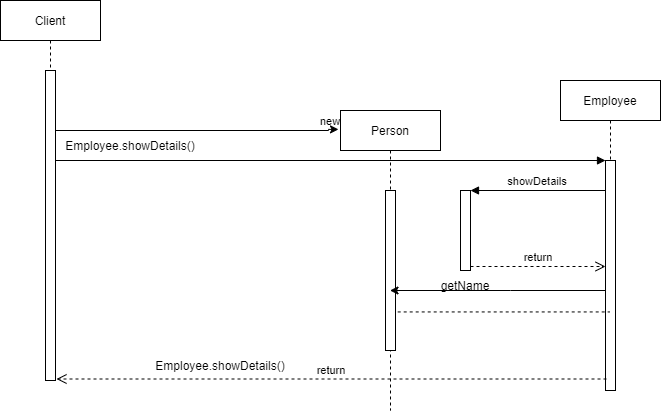

The diagram above was exported from draw.io. Its source (the exported page's mxGraphModel, read from the mxfile embedded in the PNG):
<mxGraphModel dx="1038" dy="489" grid="1" gridSize="10" guides="1" tooltips="1" connect="1" arrows="1" fold="1" page="1" pageScale="1" pageWidth="850" pageHeight="1100" math="0" shadow="0">
  <root>
    <mxCell id="0" />
    <mxCell id="1" parent="0" />
    <mxCell id="3nuBFxr9cyL0pnOWT2aG-1" value="Client" style="shape=umlLifeline;perimeter=lifelinePerimeter;container=1;collapsible=0;recursiveResize=0;rounded=0;shadow=0;strokeWidth=1;" parent="1" vertex="1">
      <mxGeometry x="120" y="80" width="100" height="380" as="geometry" />
    </mxCell>
    <mxCell id="3nuBFxr9cyL0pnOWT2aG-2" value="" style="points=[];perimeter=orthogonalPerimeter;rounded=0;shadow=0;strokeWidth=1;" parent="3nuBFxr9cyL0pnOWT2aG-1" vertex="1">
      <mxGeometry x="45" y="70" width="10" height="310" as="geometry" />
    </mxCell>
    <mxCell id="3nuBFxr9cyL0pnOWT2aG-5" value="Employee" style="shape=umlLifeline;perimeter=lifelinePerimeter;container=1;collapsible=0;recursiveResize=0;rounded=0;shadow=0;strokeWidth=1;" parent="1" vertex="1">
      <mxGeometry x="680" y="160" width="100" height="310" as="geometry" />
    </mxCell>
    <mxCell id="3nuBFxr9cyL0pnOWT2aG-6" value="" style="points=[];perimeter=orthogonalPerimeter;rounded=0;shadow=0;strokeWidth=1;" parent="3nuBFxr9cyL0pnOWT2aG-5" vertex="1">
      <mxGeometry x="45" y="80" width="10" height="230" as="geometry" />
    </mxCell>
    <mxCell id="3nuBFxr9cyL0pnOWT2aG-7" value="return" style="verticalAlign=bottom;endArrow=open;dashed=1;endSize=8;exitX=0;exitY=0.95;shadow=0;strokeWidth=1;" parent="1" edge="1">
      <mxGeometry relative="1" as="geometry">
        <mxPoint x="176" y="458.49999999999955" as="targetPoint" />
        <mxPoint x="726" y="458.49999999999955" as="sourcePoint" />
      </mxGeometry>
    </mxCell>
    <mxCell id="3nuBFxr9cyL0pnOWT2aG-8" value="new" style="verticalAlign=bottom;endArrow=block;entryX=0;entryY=0;shadow=0;strokeWidth=1;" parent="1" source="3nuBFxr9cyL0pnOWT2aG-2" target="3nuBFxr9cyL0pnOWT2aG-6" edge="1">
      <mxGeometry y="30" relative="1" as="geometry">
        <mxPoint x="275" y="160" as="sourcePoint" />
        <mxPoint as="offset" />
      </mxGeometry>
    </mxCell>
    <mxCell id="nll7qUtbLlTYTaPxtGie-1" value="Person" style="shape=umlLifeline;perimeter=lifelinePerimeter;container=1;collapsible=0;recursiveResize=0;rounded=0;shadow=0;strokeWidth=1;" parent="1" vertex="1">
      <mxGeometry x="460" y="190" width="100" height="300" as="geometry" />
    </mxCell>
    <mxCell id="nll7qUtbLlTYTaPxtGie-2" value="" style="points=[];perimeter=orthogonalPerimeter;rounded=0;shadow=0;strokeWidth=1;" parent="nll7qUtbLlTYTaPxtGie-1" vertex="1">
      <mxGeometry x="45" y="80" width="10" height="160" as="geometry" />
    </mxCell>
    <mxCell id="nll7qUtbLlTYTaPxtGie-3" style="edgeStyle=orthogonalEdgeStyle;rounded=0;orthogonalLoop=1;jettySize=auto;html=1;entryX=-0.02;entryY=0.063;entryDx=0;entryDy=0;entryPerimeter=0;" parent="1" source="3nuBFxr9cyL0pnOWT2aG-2" target="nll7qUtbLlTYTaPxtGie-1" edge="1">
      <mxGeometry relative="1" as="geometry">
        <Array as="points">
          <mxPoint x="448" y="210" />
        </Array>
      </mxGeometry>
    </mxCell>
    <mxCell id="nll7qUtbLlTYTaPxtGie-6" value="Employee.showDetails()" style="text;html=1;strokeColor=none;fillColor=none;align=center;verticalAlign=middle;whiteSpace=wrap;rounded=0;" parent="1" vertex="1">
      <mxGeometry x="220" y="210" width="60" height="30" as="geometry" />
    </mxCell>
    <mxCell id="3nuBFxr9cyL0pnOWT2aG-4" value="" style="points=[];perimeter=orthogonalPerimeter;rounded=0;shadow=0;strokeWidth=1;" parent="1" vertex="1">
      <mxGeometry x="580" y="270" width="10" height="80" as="geometry" />
    </mxCell>
    <mxCell id="3nuBFxr9cyL0pnOWT2aG-9" value="showDetails" style="verticalAlign=bottom;endArrow=block;entryX=1;entryY=0;shadow=0;strokeWidth=1;" parent="1" source="3nuBFxr9cyL0pnOWT2aG-6" target="3nuBFxr9cyL0pnOWT2aG-4" edge="1">
      <mxGeometry relative="1" as="geometry">
        <mxPoint x="550" y="270" as="sourcePoint" />
      </mxGeometry>
    </mxCell>
    <mxCell id="3nuBFxr9cyL0pnOWT2aG-10" value="return" style="verticalAlign=bottom;endArrow=open;dashed=1;endSize=8;exitX=1;exitY=0.95;shadow=0;strokeWidth=1;" parent="1" source="3nuBFxr9cyL0pnOWT2aG-4" target="3nuBFxr9cyL0pnOWT2aG-6" edge="1">
      <mxGeometry relative="1" as="geometry">
        <mxPoint x="550" y="327" as="targetPoint" />
      </mxGeometry>
    </mxCell>
    <mxCell id="nll7qUtbLlTYTaPxtGie-7" style="edgeStyle=orthogonalEdgeStyle;rounded=0;orthogonalLoop=1;jettySize=auto;html=1;" parent="1" source="3nuBFxr9cyL0pnOWT2aG-6" target="nll7qUtbLlTYTaPxtGie-1" edge="1">
      <mxGeometry relative="1" as="geometry">
        <Array as="points">
          <mxPoint x="630" y="370" />
          <mxPoint x="630" y="370" />
        </Array>
      </mxGeometry>
    </mxCell>
    <mxCell id="nll7qUtbLlTYTaPxtGie-10" value="getName" style="text;html=1;strokeColor=none;fillColor=none;align=center;verticalAlign=middle;whiteSpace=wrap;rounded=0;" parent="1" vertex="1">
      <mxGeometry x="555" y="350" width="60" height="30" as="geometry" />
    </mxCell>
    <mxCell id="nll7qUtbLlTYTaPxtGie-12" value="" style="endArrow=none;dashed=1;html=1;rounded=0;exitX=1.22;exitY=0.759;exitDx=0;exitDy=0;exitPerimeter=0;" parent="1" source="nll7qUtbLlTYTaPxtGie-2" target="3nuBFxr9cyL0pnOWT2aG-5" edge="1">
      <mxGeometry width="50" height="50" relative="1" as="geometry">
        <mxPoint x="400" y="410" as="sourcePoint" />
        <mxPoint x="450" y="360" as="targetPoint" />
      </mxGeometry>
    </mxCell>
    <mxCell id="nll7qUtbLlTYTaPxtGie-14" value="Employee.showDetails()" style="text;html=1;strokeColor=none;fillColor=none;align=center;verticalAlign=middle;whiteSpace=wrap;rounded=0;" parent="1" vertex="1">
      <mxGeometry x="310" y="430" width="60" height="30" as="geometry" />
    </mxCell>
  </root>
</mxGraphModel>